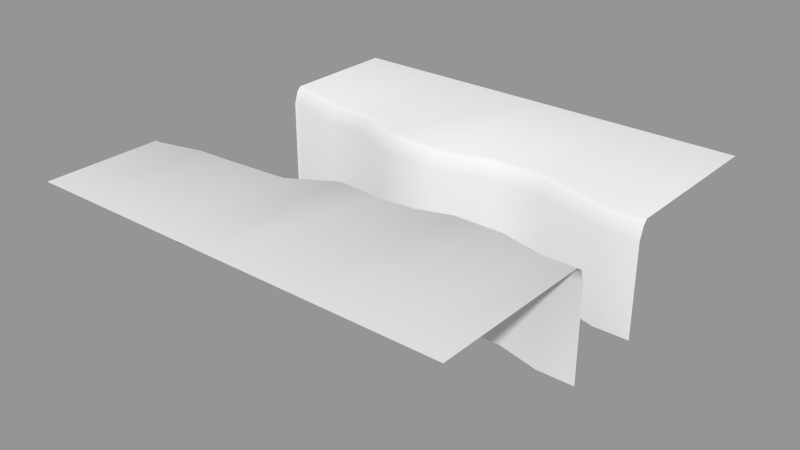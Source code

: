 # Source: level_piece_15.blend  (saved by Blender 2.72.0; exported with 4.5.12 LTS)
import bpy
from mathutils import Matrix  # noqa: F401  (used for matrix-valued properties, if any)

bpy.ops.wm.read_factory_settings(use_empty=True)
scene = bpy.context.scene
scene.name = 'Scene'

# ---- collections
col_collection_1 = bpy.data.collections.new('Collection 1'); scene.collection.children.link(col_collection_1)

# ---- meshes
me_plane_018 = bpy.data.meshes.new('Plane.018')
me_plane_018.from_pydata([(-5.0, -2.0, 0.6), (-4.85, -2.0, 0.6), (-5.0, 2.0, 0.6), (-4.85, 2.0, 0.6), (4.15, -1.0, 0.6), (5.0, -1.0, 0.6), (4.15, 1.0, 0.6), (5.0, 1.0, 0.6), (2.15, -0.75, 0.6), (2.5, 1.5, 0.6), (0.5, -1.1, 0.6), (0.0, 1.1, 0.6), (-0.5, -1.0, 0.6), (-3.85, -1.75, 0.6), (-2.85, -1.7, 0.6), (-1.5, -1.6, 0.6), (-1.5, 1.2, 0.6), (-2.5, 1.7, 0.6), (-3.5, 1.7, 0.6), (-5.0, -2.1, 0.9), (-4.85, -2.1, 0.9), (4.15, -1.1, 0.9), (5.0, -1.1, 0.9), (2.15, -0.85, 0.9), (0.5, -1.2, 0.9), (-0.5, -1.1, 0.9), (-3.85, -1.85, 0.9), (-2.85, -1.8, 0.9), (-1.5, -1.7, 0.9), (-5.0, 2.1, 0.9), (-4.85, 2.1, 0.9), (4.15, 1.1, 0.9), (5.0, 1.1, 0.9), (2.5, 1.6, 0.9), (0.0, 1.2, 0.9), (-1.5, 1.3, 0.9), (-2.5, 1.8, 0.9), (-3.5, 1.8, 0.9), (-5.0, -2.25, 1.0), (-4.85, -2.25, 1.0), (4.15, -1.25, 1.0), (5.0, -1.25, 1.0), (2.15, -1.0, 1.0), (0.5, -1.35, 1.0), (-0.5, -1.25, 1.0), (-3.85, -2.0, 1.0), (-2.85, -1.95, 1.0), (-1.5, -1.85, 1.0), (-5.0, 2.2, 1.0), (-4.85, 2.2, 1.0), (4.15, 1.2, 1.0), (5.0, 1.2, 1.0), (2.5, 1.7, 1.0), (0.0, 1.3, 1.0), (-1.5, 1.4, 1.0), (-2.5, 1.9, 1.0), (-3.5, 1.9, 1.0), (-5.0, -2.0, -1.6), (-4.85, -2.0, -1.6), (-5.0, 2.0, -1.6), (-4.85, 2.0, -1.6), (4.15, -1.0, -1.6), (5.0, -1.0, -1.6), (4.15, 1.0, -1.6), (5.0, 1.0, -1.6), (2.15, -0.75, -1.6), (2.5, 1.5, -1.6), (0.5, -1.1, -1.6), (0.0, 1.1, -1.6), (-0.5, -1.0, -1.6), (-3.85, -1.75, -1.6), (-2.85, -1.7, -1.6), (-1.5, -1.6, -1.6), (-1.5, 1.2, -1.6), (-2.5, 1.7, -1.6), (-3.5, 1.7, -1.6), (-5.0, -5.0, 1.0), (-4.85, -5.0, 1.0), (4.15, -5.0, 1.0), (5.0, -5.0, 1.0), (2.15, -5.0, 1.0), (0.5, -5.0, 1.0), (-0.5, -5.0, 1.0), (-3.85, -5.0, 1.0), (-2.85, -5.0, 1.0), (-1.5, -5.0, 1.0), (-5.0, 5.0, 1.0), (-4.85, 5.0, 1.0), (4.15, 5.0, 1.0), (5.0, 5.0, 1.0), (2.5, 5.0, 1.0), (-5.96e-08, 5.0, 1.0), (-1.5, 5.0, 1.0), (-2.5, 5.0, 1.0), (-3.5, 5.0, 1.0), (1.25, 1.5, 0.6), (1.25, 1.6, 0.9), (1.25, 1.7, 1.0), (1.25, 1.5, -1.6), (1.25, 5.0, 1.0), (3.15, -0.85, 0.9), (3.15, -0.75, 0.6), (3.15, -1.0, 1.0), (3.15, -0.75, -1.6), (3.15, -5.0, 1.0), (1.4, -1.1, 0.9), (1.4, -1.0, 0.6), (1.4, -1.25, 1.0), (1.4, -1.0, -1.6), (1.4, -5.0, 1.0)], [], [(14, 27, 28, 15), (101, 100, 21, 4), (12, 15, 28, 25), (10, 12, 25, 24), (106, 105, 23, 8), (13, 26, 27, 14), (0, 19, 20, 1), (1, 20, 26, 13), (4, 21, 22, 5), (11, 34, 35, 16), (95, 96, 34, 11), (3, 30, 29, 2), (3, 18, 37, 30), (7, 32, 31, 6), (17, 36, 37, 18), (16, 35, 36, 17), (6, 31, 33, 9), (30, 37, 56, 49), (19, 38, 39, 20), (24, 25, 44, 43), (96, 97, 53, 34), (20, 39, 45, 26), (34, 53, 54, 35), (30, 49, 48, 29), (21, 40, 41, 22), (105, 107, 42, 23), (27, 46, 47, 28), (25, 28, 47, 44), (35, 54, 55, 36), (32, 51, 50, 31), (100, 102, 40, 21), (26, 45, 46, 27), (36, 55, 56, 37), (31, 50, 52, 33), (4, 5, 62, 61), (0, 1, 58, 57), (17, 18, 75, 74), (14, 15, 72, 71), (95, 11, 68, 98), (101, 4, 61, 103), (18, 3, 60, 75), (6, 9, 66, 63), (15, 12, 69, 72), (12, 10, 67, 69), (1, 13, 70, 58), (7, 6, 63, 64), (3, 2, 59, 60), (11, 16, 73, 68), (16, 17, 74, 73), (13, 14, 71, 70), (106, 8, 65, 108), (49, 56, 94, 87), (97, 52, 90, 99), (44, 47, 85, 82), (41, 40, 78, 79), (45, 39, 77, 83), (54, 53, 91, 92), (48, 49, 87, 86), (39, 38, 76, 77), (46, 45, 83, 84), (107, 43, 81, 109), (55, 54, 92, 93), (50, 51, 89, 88), (43, 44, 82, 81), (47, 46, 84, 85), (102, 42, 80, 104), (56, 55, 93, 94), (52, 50, 88, 90), (9, 33, 96, 95), (33, 52, 97, 96), (9, 95, 98, 66), (53, 97, 99, 91), (8, 23, 100, 101), (23, 42, 102, 100), (8, 101, 103, 65), (40, 102, 104, 78), (10, 24, 105, 106), (24, 43, 107, 105), (10, 106, 108, 67), (42, 107, 109, 80)])
me_plane_018.polygons.foreach_set('use_smooth', [True] * 80)
_uv = me_plane_018.uv_layers.new(name='UVMap')
_uv.uv.foreach_set('vector', [0.215, 0.3297, 0.215, 0.3197, 0.35, 0.3297, 0.35, 0.3397, 0.815, 0.4247, 0.815, 0.4147, 0.915, 0.3897, 0.915, 0.3997, 0.45, 0.3997, 0.35, 0.3397, 0.35, 0.3297, 0.45, 0.3897, 0.55, 0.3897, 0.45, 0.3997, 0.45, 0.3897, 0.55, 0.3797, 0.64, 0.3997, 0.64, 0.3897, 0.715, 0.4147, 0.715, 0.4247, 0.115, 0.3247, 0.115, 0.3147, 0.215, 0.3197, 0.215, 0.3297, 0.0, 0.2996, 0.0, 0.2896, 0.015, 0.2896, 0.015, 0.2996, 0.015, 0.2996, 0.015, 0.2896, 0.115, 0.3147, 0.115, 0.3247, 0.915, 0.3997, 0.915, 0.3897, 1.0, 0.3897, 1.0, 0.3997, 0.5, 0.6098, 0.5, 0.6198, 0.35, 0.6298, 0.35, 0.6198, 0.625, 0.6498, 0.625, 0.6598, 0.5, 0.6198, 0.5, 0.6098, 0.015, 0.6998, 0.015, 0.7099, 0.0, 0.7099, 0.0, 0.6998, 0.015, 0.6998, 0.15, 0.6698, 0.15, 0.6798, 0.015, 0.7099, 1.0, 0.5998, 1.0, 0.6098, 0.915, 0.6098, 0.915, 0.5998, 0.25, 0.6698, 0.25, 0.6798, 0.15, 0.6798, 0.15, 0.6698, 0.35, 0.6198, 0.35, 0.6298, 0.25, 0.6798, 0.25, 0.6698, 0.915, 0.5998, 0.915, 0.6098, 0.75, 0.6598, 0.75, 0.6498, 0.015, 0.7099, 0.15, 0.6798, 0.15, 0.6898, 0.015, 0.7199, 0.0, 0.2896, 0.0, 0.2746, 0.015, 0.2746, 0.015, 0.2896, 0.55, 0.3797, 0.45, 0.3897, 0.45, 0.3747, 0.55, 0.3647, 0.625, 0.6598, 0.625, 0.6698, 0.5, 0.6298, 0.5, 0.6198, 0.015, 0.2896, 0.015, 0.2746, 0.115, 0.2996, 0.115, 0.3147, 0.5, 0.6198, 0.5, 0.6298, 0.35, 0.6398, 0.35, 0.6298, 0.015, 0.7099, 0.015, 0.7199, 0.0, 0.7199, 0.0, 0.7099, 0.915, 0.3897, 0.915, 0.3747, 1.0, 0.3747, 1.0, 0.3897, 0.64, 0.3897, 0.64, 0.3747, 0.715, 0.3997, 0.715, 0.4147, 0.215, 0.3197, 0.215, 0.3047, 0.35, 0.3147, 0.35, 0.3297, 0.45, 0.3897, 0.35, 0.3297, 0.35, 0.3147, 0.45, 0.3747, 0.35, 0.6298, 0.35, 0.6398, 0.25, 0.6898, 0.25, 0.6798, 1.0, 0.6098, 1.0, 0.6198, 0.915, 0.6198, 0.915, 0.6098, 0.815, 0.4147, 0.815, 0.3997, 0.915, 0.3747, 0.915, 0.3897, 0.115, 0.3147, 0.115, 0.2996, 0.215, 0.3047, 0.215, 0.3197, 0.25, 0.6798, 0.25, 0.6898, 0.15, 0.6898, 0.15, 0.6798, 0.915, 0.6098, 0.915, 0.6198, 0.75, 0.6698, 0.75, 0.6598, 0.915, 0.3997, 1.0, 0.3997, 1.0, 0.3997, 0.915, 0.3997, 0.0, 0.2996, 0.015, 0.2996, 0.015, 0.2996, 0.0, 0.2996, 0.25, 0.6698, 0.15, 0.6698, 0.15, 0.6698, 0.25, 0.6698, 0.215, 0.3297, 0.35, 0.3397, 0.35, 0.3397, 0.215, 0.3297, 0.625, 0.6498, 0.5, 0.6098, 0.5, 0.6098, 0.625, 0.6498, 0.815, 0.4247, 0.915, 0.3997, 0.915, 0.3997, 0.815, 0.4247, 0.15, 0.6698, 0.015, 0.6998, 0.015, 0.6998, 0.15, 0.6698, 0.915, 0.5998, 0.75, 0.6498, 0.75, 0.6498, 0.915, 0.5998, 0.35, 0.3397, 0.45, 0.3997, 0.45, 0.3997, 0.35, 0.3397, 0.45, 0.3997, 0.55, 0.3897, 0.55, 0.3897, 0.45, 0.3997, 0.015, 0.2996, 0.115, 0.3247, 0.115, 0.3247, 0.015, 0.2996, 1.0, 0.5998, 0.915, 0.5998, 0.915, 0.5998, 1.0, 0.5998, 0.015, 0.6998, 0.0, 0.6998, 0.0, 0.6998, 0.015, 0.6998, 0.5, 0.6098, 0.35, 0.6198, 0.35, 0.6198, 0.5, 0.6098, 0.35, 0.6198, 0.25, 0.6698, 0.25, 0.6698, 0.35, 0.6198, 0.115, 0.3247, 0.215, 0.3297, 0.215, 0.3297, 0.115, 0.3247, 0.64, 0.3997, 0.715, 0.4247, 0.715, 0.4247, 0.64, 0.3997, 0.015, 0.7199, 0.15, 0.6898, 0.15, 1.0, 0.015, 1.0, 0.625, 0.6698, 0.75, 0.6698, 0.75, 1.0, 0.625, 1.0, 0.45, 0.3747, 0.35, 0.3147, 0.35, 0.0, 0.45, 0.0, 1.0, 0.3747, 0.915, 0.3747, 0.915, 0.0, 1.0, 0.0, 0.115, 0.2996, 0.015, 0.2746, 0.015, 0.0, 0.115, 0.0, 0.35, 0.6398, 0.5, 0.6298, 0.5, 1.0, 0.35, 1.0, 0.0, 0.7199, 0.015, 0.7199, 0.015, 1.0, 0.0, 1.0, 0.015, 0.2746, 0.0, 0.2746, 0.0, 0.0, 0.015, 0.0, 0.215, 0.3047, 0.115, 0.2996, 0.115, 0.0, 0.215, 0.0, 0.64, 0.3747, 0.55, 0.3647, 0.55, 0.0, 0.64, 0.0, 0.25, 0.6898, 0.35, 0.6398, 0.35, 1.0, 0.25, 1.0, 0.915, 0.6198, 1.0, 0.6198, 1.0, 1.0, 0.915, 1.0, 0.55, 0.3647, 0.45, 0.3747, 0.45, 0.0, 0.55, 0.0, 0.35, 0.3147, 0.215, 0.3047, 0.215, 0.0, 0.35, 0.0, 0.815, 0.3997, 0.715, 0.3997, 0.715, 0.0, 0.815, 0.0, 0.15, 0.6898, 0.25, 0.6898, 0.25, 1.0, 0.15, 1.0, 0.75, 0.6698, 0.915, 0.6198, 0.915, 1.0, 0.75, 1.0, 0.75, 0.6498, 0.75, 0.6598, 0.625, 0.6598, 0.625, 0.6498, 0.75, 0.6598, 0.75, 0.6698, 0.625, 0.6698, 0.625, 0.6598, 0.75, 0.6498, 0.625, 0.6498, 0.625, 0.6498, 0.75, 0.6498, 0.5, 0.6298, 0.625, 0.6698, 0.625, 1.0, 0.5, 1.0, 0.715, 0.4247, 0.715, 0.4147, 0.815, 0.4147, 0.815, 0.4247, 0.715, 0.4147, 0.715, 0.3997, 0.815, 0.3997, 0.815, 0.4147, 0.715, 0.4247, 0.815, 0.4247, 0.815, 0.4247, 0.715, 0.4247, 0.915, 0.3747, 0.815, 0.3997, 0.815, 0.0, 0.915, 0.0, 0.55, 0.3897, 0.55, 0.3797, 0.64, 0.3897, 0.64, 0.3997, 0.55, 0.3797, 0.55, 0.3647, 0.64, 0.3747, 0.64, 0.3897, 0.55, 0.3897, 0.64, 0.3997, 0.64, 0.3997, 0.55, 0.3897, 0.715, 0.3997, 0.64, 0.3747, 0.64, 0.0, 0.715, 0.0])
me_plane_018.use_remesh_preserve_volume = False
me_plane_018.use_remesh_preserve_attributes = False
me_plane_018.use_mirror_vertex_groups = False
me_plane_018.update()

# ---- objects
ob_8in4out01 = bpy.data.objects.new('8in4out01', me_plane_018)

# ---- transforms, parenting, visibility, modifiers, constraints
ob_8in4out01.location = (0.0, 0.0, 0.0)
ob_8in4out01.lineart.crease_threshold = 0.0

# ---- collection membership
col_collection_1.objects.link(ob_8in4out01)

# ---- scene / render settings (as saved in the file)
scene.frame_start = 1; scene.frame_end = 250; scene.frame_set(1)
scene.render.engine = 'BLENDER_EEVEE_NEXT'
scene.render.resolution_percentage = 50
scene.render.dither_intensity = 0.0
scene.cycles.use_denoising = False
scene.cycles.samples = 10
scene.cycles.sampling_pattern = 'TABULATED_SOBOL'
scene.cycles.light_sampling_threshold = 0.0
scene.cycles.use_adaptive_sampling = False
scene.cycles.use_light_tree = False
scene.cycles.blur_glossy = 0.0
scene.cycles.volume_bounces = 1
scene.cycles.pixel_filter_type = 'GAUSSIAN'
scene.cycles.sample_clamp_indirect = 0.0
scene.view_settings.view_transform = 'Standard'
bpy.context.view_layer.update()

# ---- added for rendering (the .blend has no active camera and no usable light): camera, sun + grey world if the file has none
cam_auto = bpy.data.cameras.new('AutoCamera')
cam_auto.lens = 50.0
cam_auto.sensor_width = 36.0
cam_auto.clip_end = 1000.0
ob_auto_camera = bpy.data.objects.new('AutoCamera', cam_auto)
scene.collection.objects.link(ob_auto_camera)
ob_auto_camera.location = (13.3039, -15.9647, 10.3432)
ob_auto_camera.rotation_euler = (1.09748, -7.21219e-08, 0.694738)
scene.camera = ob_auto_camera
light_auto_sun = bpy.data.lights.new('AutoSun', 'SUN')
light_auto_sun.energy = 3.0
light_auto_sun.angle = 0.0523599
ob_auto_sun = bpy.data.objects.new('AutoSun', light_auto_sun)
scene.collection.objects.link(ob_auto_sun)
ob_auto_sun.rotation_euler = (0.872665, 0.174533, 0.523599)
if scene.world is None:
    world_auto = bpy.data.worlds.new('AutoWorld')
    world_auto.color = (0.3, 0.3, 0.3)
    scene.world = world_auto
bpy.context.view_layer.update()
